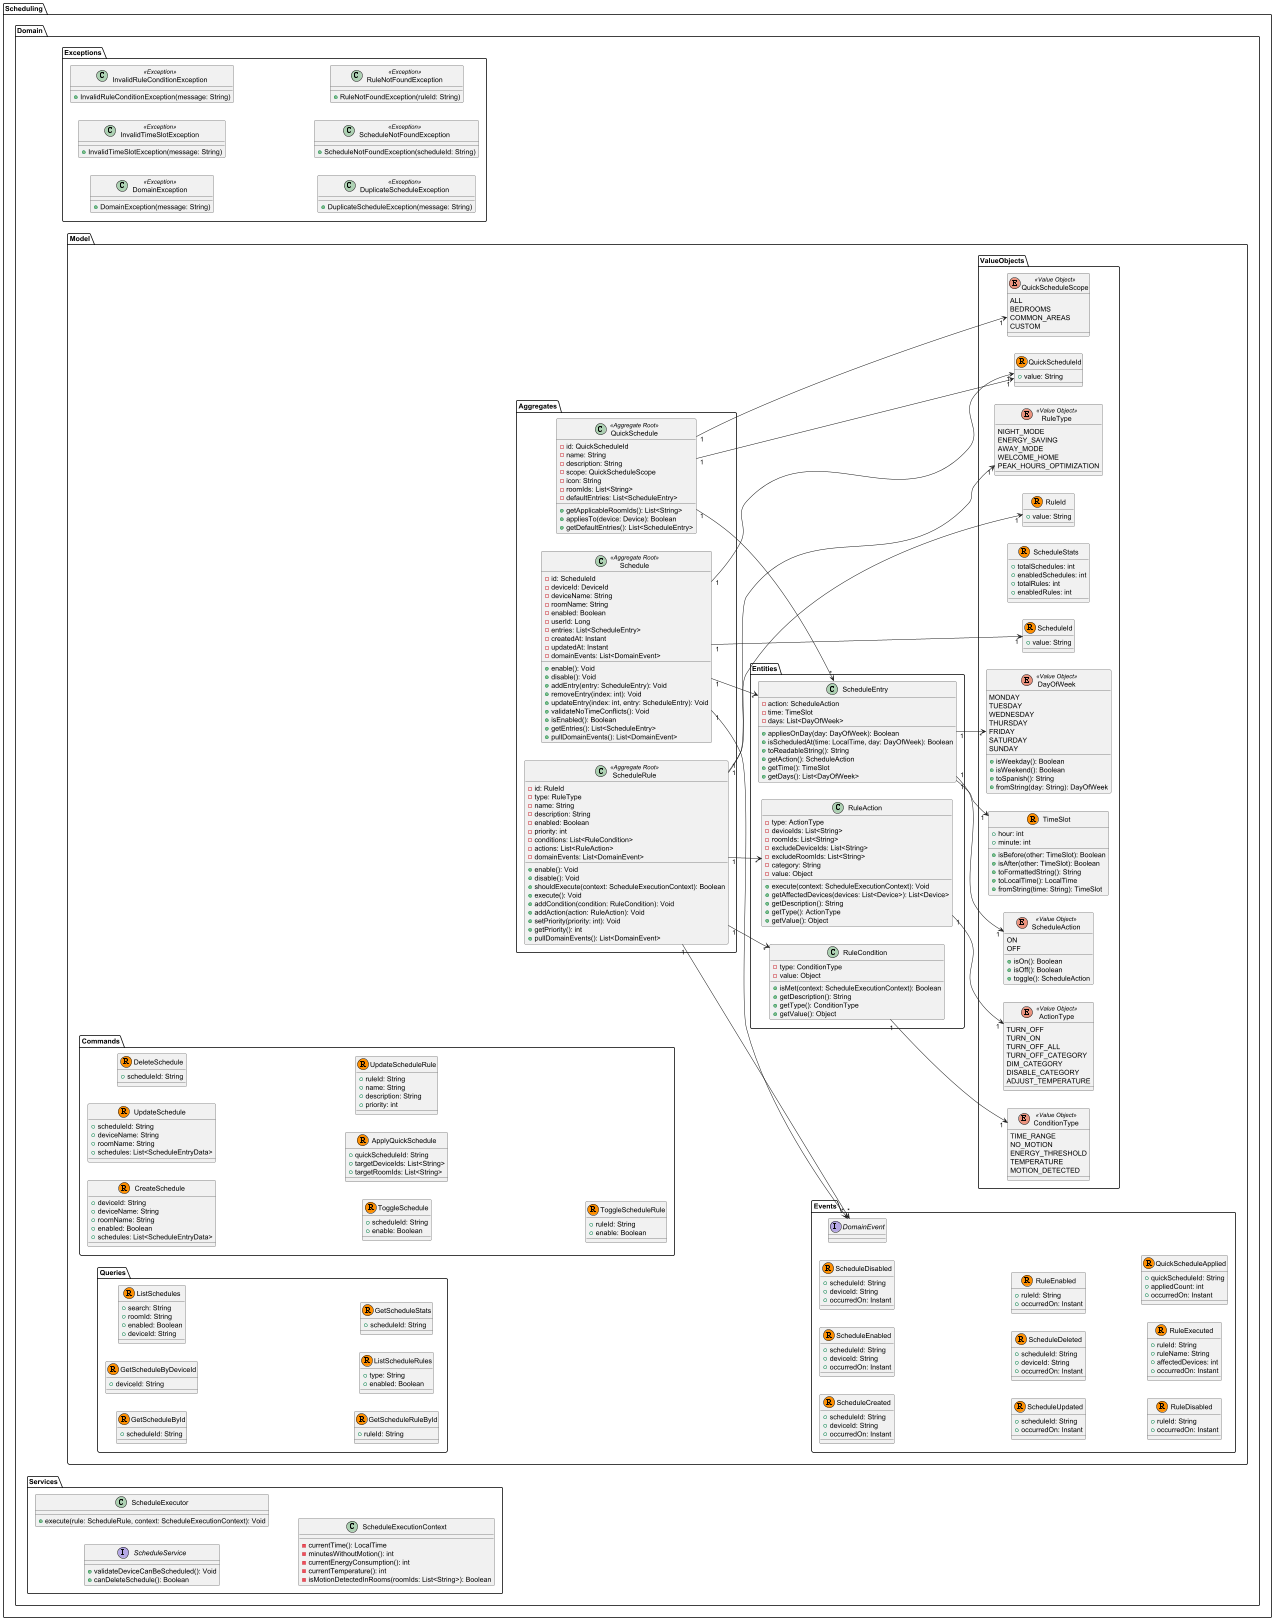

The diagram above was rendered by PlantUML. Its source (embedded in the PNG):
@startuml
'https://plantuml.com/class-diagram

left to right direction

package "Scheduling.Domain" {

    package "Exceptions"{
        class DomainException <<Exception>> {
                + DomainException(message: String)
        }

        class InvalidTimeSlotException <<Exception>> {
                + InvalidTimeSlotException(message: String)
        }

        class InvalidRuleConditionException <<Exception>> {
                + InvalidRuleConditionException(message: String)
        }

        class DuplicateScheduleException <<Exception>> {
                + DuplicateScheduleException(message: String)
        }

        class ScheduleNotFoundException <<Exception>> {
                + ScheduleNotFoundException(scheduleId: String)
        }

        class RuleNotFoundException <<Exception>> {
                + RuleNotFoundException(ruleId: String)
        }
    }

    package "Model"{
        package "Aggregates"{
            class Schedule <<Aggregate Root>> {
                    - id: ScheduleId
                    - deviceId: DeviceId
                    - deviceName: String
                    - roomName: String
                    - enabled: Boolean
                    - userId: Long
                    - entries: List<ScheduleEntry>
                    - createdAt: Instant
                    - updatedAt: Instant
                    - domainEvents: List<DomainEvent>

                    + enable(): Void
                    + disable(): Void
                    + addEntry(entry: ScheduleEntry): Void
                    + removeEntry(index: int): Void
                    + updateEntry(index: int, entry: ScheduleEntry): Void
                    + validateNoTimeConflicts(): Void
                    + isEnabled(): Boolean
                    + getEntries(): List<ScheduleEntry>
                    + pullDomainEvents(): List<DomainEvent>
            }

            class QuickSchedule <<Aggregate Root>> {
                    - id: QuickScheduleId
                    - name: String
                    - description: String
                    - scope: QuickScheduleScope
                    - icon: String
                    - roomIds: List<String>
                    - defaultEntries: List<ScheduleEntry>

                    + getApplicableRoomIds(): List<String>
                    + appliesTo(device: Device): Boolean
                    + getDefaultEntries(): List<ScheduleEntry>
            }

            class ScheduleRule <<Aggregate Root>> {
                    - id: RuleId
                    - type: RuleType
                    - name: String
                    - description: String
                    - enabled: Boolean
                    - priority: int
                    - conditions: List<RuleCondition>
                    - actions: List<RuleAction>
                    - domainEvents: List<DomainEvent>

                    + enable(): Void
                    + disable(): Void
                    + shouldExecute(context: ScheduleExecutionContext): Boolean
                    + execute(): Void
                    + addCondition(condition: RuleCondition): Void
                    + addAction(action: RuleAction): Void
                    + setPriority(priority: int): Void
                    + getPriority(): int
                    + pullDomainEvents(): List<DomainEvent>
            }
        }

        package "Entities" {
            class ScheduleEntry {
                    - action: ScheduleAction
                    - time: TimeSlot
                    - days: List<DayOfWeek>

                    + appliesOnDay(day: DayOfWeek): Boolean
                    + isScheduledAt(time: LocalTime, day: DayOfWeek): Boolean
                    + toReadableString(): String
                    + getAction(): ScheduleAction
                    + getTime(): TimeSlot
                    + getDays(): List<DayOfWeek>
            }

            class RuleCondition {
                    - type: ConditionType
                    - value: Object

                    + isMet(context: ScheduleExecutionContext): Boolean
                    + getDescription(): String
                    + getType(): ConditionType
                    + getValue(): Object
            }

            class RuleAction {
                    - type: ActionType
                    - deviceIds: List<String>
                    - roomIds: List<String>
                    - excludeDeviceIds: List<String>
                    - excludeRoomIds: List<String>
                    - category: String
                    - value: Object

                    + execute(context: ScheduleExecutionContext): Void
                    + getAffectedDevices(devices: List<Device>): List<Device>
                    + getDescription(): String
                    + getType(): ActionType
                    + getValue(): Object
            }
        }

        package "Commands" {
            record CreateSchedule {
                + deviceId: String
                + deviceName: String
                + roomName: String
                + enabled: Boolean
                + schedules: List<ScheduleEntryData>
            }

            record UpdateSchedule {
                + scheduleId: String
                + deviceName: String
                + roomName: String
                + schedules: List<ScheduleEntryData>
            }

            record DeleteSchedule {
                + scheduleId: String
            }

            record ToggleSchedule {
                + scheduleId: String
                + enable: Boolean
            }

            record ApplyQuickSchedule {
                + quickScheduleId: String
                + targetDeviceIds: List<String>
                + targetRoomIds: List<String>
            }

            record UpdateScheduleRule {
                + ruleId: String
                + name: String
                + description: String
                + priority: int
            }

            record ToggleScheduleRule {
                + ruleId: String
                + enable: Boolean
            }
        }

        package "Queries" {
            record GetScheduleById {
                + scheduleId: String
            }

            record GetScheduleByDeviceId {
                + deviceId: String
            }

            record ListSchedules {
                + search: String
                + roomId: String
                + enabled: Boolean
                + deviceId: String
            }

            record GetScheduleRuleById {
                + ruleId: String
            }

            record ListScheduleRules {
                + type: String
                + enabled: Boolean
            }

            record GetScheduleStats {
                + scheduleId: String
            }
        }

        package "Events" {
            record ScheduleCreated {
                + scheduleId: String
                + deviceId: String
                + occurredOn: Instant
            }

            record ScheduleEnabled {
                + scheduleId: String
                + deviceId: String
                + occurredOn: Instant
            }

            record ScheduleDisabled {
                + scheduleId: String
                + deviceId: String
                + occurredOn: Instant
            }

            record ScheduleUpdated {
                + scheduleId: String
                + occurredOn: Instant
            }

            record ScheduleDeleted {
                + scheduleId: String
                + deviceId: String
                + occurredOn: Instant
            }

            record RuleEnabled {
                + ruleId: String
                + occurredOn: Instant
            }

            record RuleDisabled {
                + ruleId: String
                + occurredOn: Instant
            }

            record RuleExecuted {
                + ruleId: String
                + ruleName: String
                + affectedDevices: int
                + occurredOn: Instant
            }

            record QuickScheduleApplied {
                + quickScheduleId: String
                + appliedCount: int
                + occurredOn: Instant
            }

            interface DomainEvent {
            }
        }

        package "ValueObjects" {

            record ScheduleId {
                + value: String
            }

            record QuickScheduleId {
                + value: String
            }

            record RuleId {
                + value: String
            }

            record TimeSlot {
                + hour: int
                + minute: int

                + isBefore(other: TimeSlot): Boolean
                + isAfter(other: TimeSlot): Boolean
                + toFormattedString(): String
                + toLocalTime(): LocalTime
                + fromString(time: String): TimeSlot
            }

            record ScheduleStats {
                + totalSchedules: int
                + enabledSchedules: int
                + totalRules: int
                + enabledRules: int
            }

            enum ScheduleAction <<Value Object>> {
                ON
                OFF

                + isOn(): Boolean
                + isOff(): Boolean
                + toggle(): ScheduleAction
            }

            enum DayOfWeek <<Value Object>> {
                MONDAY
                TUESDAY
                WEDNESDAY
                THURSDAY
                FRIDAY
                SATURDAY
                SUNDAY

                + isWeekday(): Boolean
                + isWeekend(): Boolean
                + toSpanish(): String
                + fromString(day: String): DayOfWeek
            }

            enum ActionType <<Value Object>> {
                TURN_OFF
                TURN_ON
                TURN_OFF_ALL
                TURN_OFF_CATEGORY
                DIM_CATEGORY
                DISABLE_CATEGORY
                ADJUST_TEMPERATURE
            }

            enum ConditionType <<Value Object>> {
                TIME_RANGE
                NO_MOTION
                ENERGY_THRESHOLD
                TEMPERATURE
                MOTION_DETECTED
            }

            enum RuleType <<Value Object>> {
                NIGHT_MODE
                ENERGY_SAVING
                AWAY_MODE
                WELCOME_HOME
                PEAK_HOURS_OPTIMIZATION
            }

            enum QuickScheduleScope <<Value Object>> {
                ALL
                BEDROOMS
                COMMON_AREAS
                CUSTOM
            }
        }
    }

    package "Services"{
        interface ScheduleService {
            + validateDeviceCanBeScheduled(): Void
            + canDeleteSchedule(): Boolean
        }

        class ScheduleExecutor {
            + execute(rule: ScheduleRule, context: ScheduleExecutionContext): Void
        }

        class ScheduleExecutionContext {
            - currentTime(): LocalTime
            - minutesWithoutMotion(): int
            - currentEnergyConsumption(): int
            - currentTemperature(): int
            - isMotionDetectedInRooms(roomIds: List<String>): Boolean
        }
    }

}

Schedule "1" --> "1" ScheduleId
Schedule "1" --> "*" ScheduleEntry
Schedule "1" --> "1" QuickScheduleId
Schedule "1" --> "*" DomainEvent

QuickSchedule "1" --> "1" QuickScheduleId
QuickSchedule "1" --> "*" ScheduleEntry
QuickSchedule "1" --> "1" QuickScheduleScope

ScheduleRule "1" --> "1" RuleId
ScheduleRule "1" --> "1" RuleType
ScheduleRule "1" --> "*" RuleCondition
ScheduleRule "1" --> "*" RuleAction
ScheduleRule "1" --> "*" DomainEvent

ScheduleEntry "1" --> "1" ScheduleAction
ScheduleEntry "1" --> "1" TimeSlot
ScheduleEntry "1" --> "*" DayOfWeek

RuleCondition "1" --> "1" ConditionType
RuleAction "1" --> "1" ActionType

@enduml